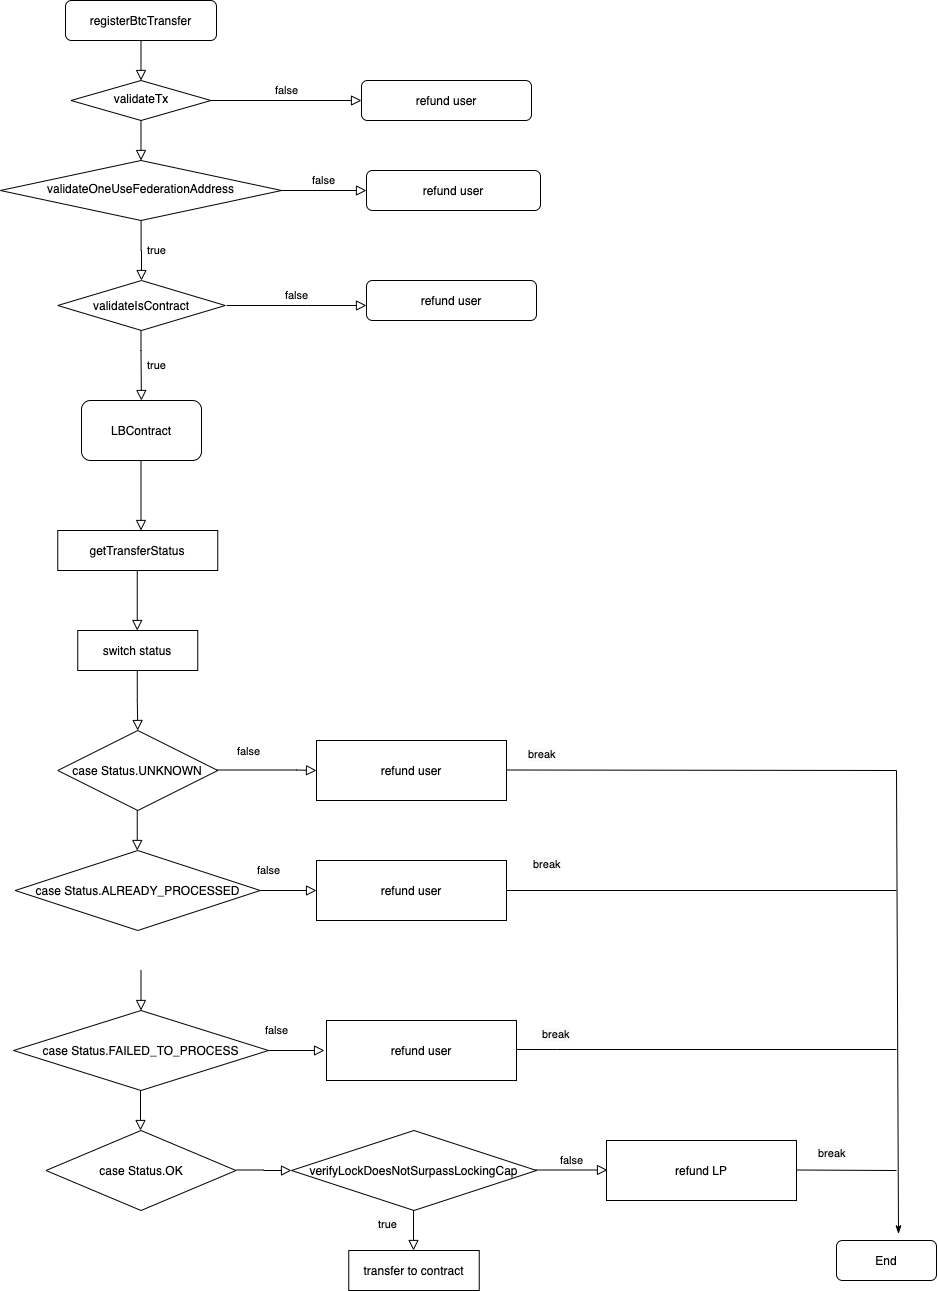

The diagram above was exported from draw.io. Its source (the exported page's mxGraphModel, read from the mxfile embedded in the PNG):
<mxGraphModel dx="946" dy="614" grid="1" gridSize="10" guides="1" tooltips="1" connect="1" arrows="1" fold="1" page="1" pageScale="1" pageWidth="827" pageHeight="1169" math="0" shadow="0">
  <root>
    <mxCell id="WIyWlLk6GJQsqaUBKTNV-0" />
    <mxCell id="WIyWlLk6GJQsqaUBKTNV-1" parent="WIyWlLk6GJQsqaUBKTNV-0" />
    <mxCell id="WIyWlLk6GJQsqaUBKTNV-2" value="" style="rounded=0;html=1;jettySize=auto;orthogonalLoop=1;fontSize=11;endArrow=block;endFill=0;endSize=8;strokeWidth=1;shadow=0;labelBackgroundColor=none;edgeStyle=orthogonalEdgeStyle;" parent="WIyWlLk6GJQsqaUBKTNV-1" source="WIyWlLk6GJQsqaUBKTNV-3" target="WIyWlLk6GJQsqaUBKTNV-6" edge="1">
      <mxGeometry relative="1" as="geometry">
        <Array as="points">
          <mxPoint x="185" y="70" />
          <mxPoint x="185" y="70" />
        </Array>
      </mxGeometry>
    </mxCell>
    <mxCell id="WIyWlLk6GJQsqaUBKTNV-3" value="registerBtcTransfer" style="rounded=1;whiteSpace=wrap;html=1;fontSize=12;glass=0;strokeWidth=1;shadow=0;" parent="WIyWlLk6GJQsqaUBKTNV-1" vertex="1">
      <mxGeometry x="109" width="151" height="40" as="geometry" />
    </mxCell>
    <mxCell id="WIyWlLk6GJQsqaUBKTNV-5" value="false" style="edgeStyle=orthogonalEdgeStyle;rounded=0;html=1;jettySize=auto;orthogonalLoop=1;fontSize=11;endArrow=block;endFill=0;endSize=8;strokeWidth=1;shadow=0;labelBackgroundColor=none;" parent="WIyWlLk6GJQsqaUBKTNV-1" source="WIyWlLk6GJQsqaUBKTNV-6" target="WIyWlLk6GJQsqaUBKTNV-7" edge="1">
      <mxGeometry y="10" relative="1" as="geometry">
        <mxPoint as="offset" />
      </mxGeometry>
    </mxCell>
    <mxCell id="WIyWlLk6GJQsqaUBKTNV-6" value="validateTx" style="rhombus;html=1;shadow=0;fontFamily=Helvetica;fontSize=12;align=center;strokeWidth=1;spacing=6;spacingTop=-4;verticalAlign=middle;horizontal=1;whiteSpace=wrap;" parent="WIyWlLk6GJQsqaUBKTNV-1" vertex="1">
      <mxGeometry x="114.5" y="80" width="140" height="40" as="geometry" />
    </mxCell>
    <mxCell id="WIyWlLk6GJQsqaUBKTNV-7" value="refund user" style="rounded=1;whiteSpace=wrap;html=1;fontSize=12;glass=0;strokeWidth=1;shadow=0;" parent="WIyWlLk6GJQsqaUBKTNV-1" vertex="1">
      <mxGeometry x="405" y="80" width="170" height="40" as="geometry" />
    </mxCell>
    <mxCell id="WIyWlLk6GJQsqaUBKTNV-9" value="false" style="edgeStyle=orthogonalEdgeStyle;rounded=0;html=1;jettySize=auto;orthogonalLoop=1;fontSize=11;endArrow=block;endFill=0;endSize=8;strokeWidth=1;shadow=0;labelBackgroundColor=none;" parent="WIyWlLk6GJQsqaUBKTNV-1" source="WIyWlLk6GJQsqaUBKTNV-10" edge="1">
      <mxGeometry y="10" relative="1" as="geometry">
        <mxPoint as="offset" />
        <mxPoint x="410" y="190" as="targetPoint" />
      </mxGeometry>
    </mxCell>
    <mxCell id="WIyWlLk6GJQsqaUBKTNV-10" value="validateOneUseFederationAddress" style="rhombus;whiteSpace=wrap;html=1;shadow=0;fontFamily=Helvetica;fontSize=12;align=center;strokeWidth=1;spacing=6;spacingTop=-4;" parent="WIyWlLk6GJQsqaUBKTNV-1" vertex="1">
      <mxGeometry x="43.879999999999995" y="160" width="281.25" height="60" as="geometry" />
    </mxCell>
    <mxCell id="WIyWlLk6GJQsqaUBKTNV-12" value="refund user" style="rounded=1;whiteSpace=wrap;html=1;fontSize=12;glass=0;strokeWidth=1;shadow=0;" parent="WIyWlLk6GJQsqaUBKTNV-1" vertex="1">
      <mxGeometry x="410" y="170" width="174" height="40" as="geometry" />
    </mxCell>
    <mxCell id="EyyoHQvfl7-m_Bz6mguC-2" value="validateIsContract" style="rhombus;whiteSpace=wrap;html=1;" vertex="1" parent="WIyWlLk6GJQsqaUBKTNV-1">
      <mxGeometry x="101.25" y="280" width="167.5" height="50" as="geometry" />
    </mxCell>
    <mxCell id="EyyoHQvfl7-m_Bz6mguC-3" value="true" style="rounded=0;html=1;jettySize=auto;orthogonalLoop=1;fontSize=11;endArrow=block;endFill=0;endSize=8;strokeWidth=1;shadow=0;labelBackgroundColor=none;edgeStyle=orthogonalEdgeStyle;" edge="1" parent="WIyWlLk6GJQsqaUBKTNV-1" source="WIyWlLk6GJQsqaUBKTNV-10">
      <mxGeometry x="0.007" y="15" relative="1" as="geometry">
        <mxPoint as="offset" />
        <mxPoint x="185" y="400" as="sourcePoint" />
        <mxPoint x="185" y="280" as="targetPoint" />
      </mxGeometry>
    </mxCell>
    <mxCell id="EyyoHQvfl7-m_Bz6mguC-5" value="refund user" style="rounded=1;whiteSpace=wrap;html=1;fontSize=12;glass=0;strokeWidth=1;shadow=0;" vertex="1" parent="WIyWlLk6GJQsqaUBKTNV-1">
      <mxGeometry x="410" y="280" width="170" height="40" as="geometry" />
    </mxCell>
    <mxCell id="EyyoHQvfl7-m_Bz6mguC-12" value="verifyLockDoesNotSurpassLockingCap" style="rhombus;whiteSpace=wrap;html=1;" vertex="1" parent="WIyWlLk6GJQsqaUBKTNV-1">
      <mxGeometry x="335" y="1130" width="245" height="80" as="geometry" />
    </mxCell>
    <mxCell id="EyyoHQvfl7-m_Bz6mguC-17" value="LBContract" style="rounded=1;whiteSpace=wrap;html=1;" vertex="1" parent="WIyWlLk6GJQsqaUBKTNV-1">
      <mxGeometry x="125" y="400" width="120" height="60" as="geometry" />
    </mxCell>
    <mxCell id="EyyoHQvfl7-m_Bz6mguC-18" value="&lt;br&gt;" style="rounded=0;html=1;jettySize=auto;orthogonalLoop=1;fontSize=11;endArrow=block;endFill=0;endSize=8;strokeWidth=1;shadow=0;labelBackgroundColor=none;edgeStyle=orthogonalEdgeStyle;" edge="1" parent="WIyWlLk6GJQsqaUBKTNV-1">
      <mxGeometry x="0.3333" y="20" relative="1" as="geometry">
        <mxPoint as="offset" />
        <mxPoint x="184.5" y="460" as="sourcePoint" />
        <mxPoint x="184.5" y="530" as="targetPoint" />
      </mxGeometry>
    </mxCell>
    <mxCell id="EyyoHQvfl7-m_Bz6mguC-19" value="getTransferStatus" style="rounded=0;whiteSpace=wrap;html=1;" vertex="1" parent="WIyWlLk6GJQsqaUBKTNV-1">
      <mxGeometry x="101.25" y="530" width="160" height="40" as="geometry" />
    </mxCell>
    <mxCell id="EyyoHQvfl7-m_Bz6mguC-21" value="switch status" style="rounded=0;whiteSpace=wrap;html=1;" vertex="1" parent="WIyWlLk6GJQsqaUBKTNV-1">
      <mxGeometry x="121.25" y="630" width="120" height="40" as="geometry" />
    </mxCell>
    <mxCell id="EyyoHQvfl7-m_Bz6mguC-22" value="&lt;br&gt;" style="rounded=0;html=1;jettySize=auto;orthogonalLoop=1;fontSize=11;endArrow=block;endFill=0;endSize=8;strokeWidth=1;shadow=0;labelBackgroundColor=none;edgeStyle=orthogonalEdgeStyle;" edge="1" parent="WIyWlLk6GJQsqaUBKTNV-1">
      <mxGeometry x="0.3333" y="20" relative="1" as="geometry">
        <mxPoint as="offset" />
        <mxPoint x="180.75" y="670" as="sourcePoint" />
        <mxPoint x="181.25" y="730" as="targetPoint" />
        <Array as="points">
          <mxPoint x="181.25" y="700" />
          <mxPoint x="181.25" y="700" />
        </Array>
      </mxGeometry>
    </mxCell>
    <mxCell id="EyyoHQvfl7-m_Bz6mguC-23" value="case Status.UNKNOWN&lt;br&gt;" style="rhombus;whiteSpace=wrap;html=1;" vertex="1" parent="WIyWlLk6GJQsqaUBKTNV-1">
      <mxGeometry x="101.25" y="730" width="160" height="80" as="geometry" />
    </mxCell>
    <mxCell id="EyyoHQvfl7-m_Bz6mguC-26" value="refund user" style="rounded=0;whiteSpace=wrap;html=1;" vertex="1" parent="WIyWlLk6GJQsqaUBKTNV-1">
      <mxGeometry x="360" y="740" width="190" height="60" as="geometry" />
    </mxCell>
    <mxCell id="EyyoHQvfl7-m_Bz6mguC-27" value="&lt;br&gt;" style="rounded=0;html=1;jettySize=auto;orthogonalLoop=1;fontSize=11;endArrow=block;endFill=0;endSize=8;strokeWidth=1;shadow=0;labelBackgroundColor=none;edgeStyle=orthogonalEdgeStyle;" edge="1" parent="WIyWlLk6GJQsqaUBKTNV-1">
      <mxGeometry x="0.3333" y="20" relative="1" as="geometry">
        <mxPoint as="offset" />
        <mxPoint x="180.75" y="810" as="sourcePoint" />
        <mxPoint x="180.75" y="850" as="targetPoint" />
      </mxGeometry>
    </mxCell>
    <mxCell id="EyyoHQvfl7-m_Bz6mguC-28" value="case Status.ALREADY_PROCESSED" style="rhombus;whiteSpace=wrap;html=1;" vertex="1" parent="WIyWlLk6GJQsqaUBKTNV-1">
      <mxGeometry x="58.75" y="850" width="245" height="80" as="geometry" />
    </mxCell>
    <mxCell id="EyyoHQvfl7-m_Bz6mguC-30" value="&lt;span&gt;refund user&lt;/span&gt;" style="rounded=0;whiteSpace=wrap;html=1;" vertex="1" parent="WIyWlLk6GJQsqaUBKTNV-1">
      <mxGeometry x="360" y="860" width="190" height="60" as="geometry" />
    </mxCell>
    <mxCell id="EyyoHQvfl7-m_Bz6mguC-31" value="&lt;br&gt;" style="rounded=0;html=1;jettySize=auto;orthogonalLoop=1;fontSize=11;endArrow=block;endFill=0;endSize=8;strokeWidth=1;shadow=0;labelBackgroundColor=none;edgeStyle=orthogonalEdgeStyle;" edge="1" parent="WIyWlLk6GJQsqaUBKTNV-1">
      <mxGeometry x="0.3333" y="20" relative="1" as="geometry">
        <mxPoint as="offset" />
        <mxPoint x="184.5" y="970" as="sourcePoint" />
        <mxPoint x="184.5" y="1010" as="targetPoint" />
      </mxGeometry>
    </mxCell>
    <mxCell id="EyyoHQvfl7-m_Bz6mguC-32" value="case Status.FAILED_TO_PROCESS&lt;br&gt;" style="rhombus;whiteSpace=wrap;html=1;" vertex="1" parent="WIyWlLk6GJQsqaUBKTNV-1">
      <mxGeometry x="57" y="1010" width="255" height="80" as="geometry" />
    </mxCell>
    <mxCell id="EyyoHQvfl7-m_Bz6mguC-34" value="refund user" style="rounded=0;whiteSpace=wrap;html=1;" vertex="1" parent="WIyWlLk6GJQsqaUBKTNV-1">
      <mxGeometry x="370" y="1020" width="190" height="60" as="geometry" />
    </mxCell>
    <mxCell id="EyyoHQvfl7-m_Bz6mguC-35" value="&lt;br&gt;" style="rounded=0;html=1;jettySize=auto;orthogonalLoop=1;fontSize=11;endArrow=block;endFill=0;endSize=8;strokeWidth=1;shadow=0;labelBackgroundColor=none;edgeStyle=orthogonalEdgeStyle;" edge="1" parent="WIyWlLk6GJQsqaUBKTNV-1">
      <mxGeometry x="0.3333" y="20" relative="1" as="geometry">
        <mxPoint as="offset" />
        <mxPoint x="184" y="1090" as="sourcePoint" />
        <mxPoint x="184" y="1130" as="targetPoint" />
      </mxGeometry>
    </mxCell>
    <mxCell id="EyyoHQvfl7-m_Bz6mguC-36" value="case Status.OK" style="rhombus;whiteSpace=wrap;html=1;" vertex="1" parent="WIyWlLk6GJQsqaUBKTNV-1">
      <mxGeometry x="89.5" y="1130" width="190" height="80" as="geometry" />
    </mxCell>
    <mxCell id="EyyoHQvfl7-m_Bz6mguC-37" value="" style="edgeStyle=orthogonalEdgeStyle;rounded=0;html=1;jettySize=auto;orthogonalLoop=1;fontSize=11;endArrow=block;endFill=0;endSize=8;strokeWidth=1;shadow=0;labelBackgroundColor=none;entryX=0;entryY=0.5;entryDx=0;entryDy=0;" edge="1" parent="WIyWlLk6GJQsqaUBKTNV-1" target="EyyoHQvfl7-m_Bz6mguC-12">
      <mxGeometry y="10" relative="1" as="geometry">
        <mxPoint as="offset" />
        <mxPoint x="279.5" y="1169.5" as="sourcePoint" />
        <mxPoint x="334.5" y="1170" as="targetPoint" />
        <Array as="points" />
      </mxGeometry>
    </mxCell>
    <mxCell id="EyyoHQvfl7-m_Bz6mguC-38" value="&lt;div&gt;&lt;span&gt;transfer to contract&lt;/span&gt;&lt;/div&gt;" style="rounded=0;whiteSpace=wrap;html=1;align=center;verticalAlign=middle;" vertex="1" parent="WIyWlLk6GJQsqaUBKTNV-1">
      <mxGeometry x="392.25" y="1250" width="130.5" height="40" as="geometry" />
    </mxCell>
    <mxCell id="EyyoHQvfl7-m_Bz6mguC-40" value="false" style="edgeStyle=orthogonalEdgeStyle;rounded=0;html=1;jettySize=auto;orthogonalLoop=1;fontSize=11;endArrow=block;endFill=0;endSize=8;strokeWidth=1;shadow=0;labelBackgroundColor=none;" edge="1" parent="WIyWlLk6GJQsqaUBKTNV-1">
      <mxGeometry y="10" relative="1" as="geometry">
        <mxPoint as="offset" />
        <mxPoint x="579" y="1169" as="sourcePoint" />
        <mxPoint x="651" y="1169.5" as="targetPoint" />
        <Array as="points">
          <mxPoint x="651" y="1169" />
          <mxPoint x="651" y="1169" />
        </Array>
      </mxGeometry>
    </mxCell>
    <mxCell id="EyyoHQvfl7-m_Bz6mguC-42" value="" style="edgeStyle=orthogonalEdgeStyle;rounded=0;html=1;jettySize=auto;orthogonalLoop=1;fontSize=11;endArrow=none;endFill=0;endSize=8;strokeWidth=1;shadow=0;labelBackgroundColor=none;" edge="1" parent="WIyWlLk6GJQsqaUBKTNV-1">
      <mxGeometry y="10" relative="1" as="geometry">
        <mxPoint as="offset" />
        <mxPoint x="560" y="1049" as="sourcePoint" />
        <mxPoint x="940" y="1049" as="targetPoint" />
        <Array as="points">
          <mxPoint x="600" y="1049" />
          <mxPoint x="600" y="1049" />
        </Array>
      </mxGeometry>
    </mxCell>
    <mxCell id="EyyoHQvfl7-m_Bz6mguC-46" value="&lt;span style=&quot;color: rgb(0 , 0 , 0) ; font-family: &amp;#34;helvetica&amp;#34; ; font-size: 11px ; font-style: normal ; font-weight: 400 ; letter-spacing: normal ; text-align: center ; text-indent: 0px ; text-transform: none ; word-spacing: 0px ; background-color: rgb(248 , 249 , 250) ; display: inline ; float: none&quot;&gt;break&lt;/span&gt;" style="text;whiteSpace=wrap;html=1;" vertex="1" parent="WIyWlLk6GJQsqaUBKTNV-1">
      <mxGeometry x="570" y="740" width="50" height="30" as="geometry" />
    </mxCell>
    <mxCell id="EyyoHQvfl7-m_Bz6mguC-49" value="&lt;span style=&quot;color: rgb(0 , 0 , 0) ; font-family: &amp;#34;helvetica&amp;#34; ; font-size: 11px ; font-style: normal ; font-weight: 400 ; letter-spacing: normal ; text-align: center ; text-indent: 0px ; text-transform: none ; word-spacing: 0px ; background-color: rgb(248 , 249 , 250) ; display: inline ; float: none&quot;&gt;break&lt;/span&gt;" style="text;whiteSpace=wrap;html=1;" vertex="1" parent="WIyWlLk6GJQsqaUBKTNV-1">
      <mxGeometry x="575" y="850" width="50" height="30" as="geometry" />
    </mxCell>
    <mxCell id="EyyoHQvfl7-m_Bz6mguC-51" value="End" style="rounded=1;whiteSpace=wrap;html=1;" vertex="1" parent="WIyWlLk6GJQsqaUBKTNV-1">
      <mxGeometry x="880" y="1240" width="100" height="40" as="geometry" />
    </mxCell>
    <mxCell id="EyyoHQvfl7-m_Bz6mguC-53" value="&lt;br&gt;" style="rounded=0;html=1;jettySize=auto;orthogonalLoop=1;fontSize=11;endArrow=block;endFill=0;endSize=8;strokeWidth=1;shadow=0;labelBackgroundColor=none;edgeStyle=orthogonalEdgeStyle;" edge="1" parent="WIyWlLk6GJQsqaUBKTNV-1">
      <mxGeometry x="0.3333" y="20" relative="1" as="geometry">
        <mxPoint as="offset" />
        <mxPoint x="180.75" y="570" as="sourcePoint" />
        <mxPoint x="180.75" y="630" as="targetPoint" />
      </mxGeometry>
    </mxCell>
    <mxCell id="EyyoHQvfl7-m_Bz6mguC-57" value="refund LP" style="rounded=0;whiteSpace=wrap;html=1;" vertex="1" parent="WIyWlLk6GJQsqaUBKTNV-1">
      <mxGeometry x="650" y="1140" width="190" height="60" as="geometry" />
    </mxCell>
    <mxCell id="EyyoHQvfl7-m_Bz6mguC-59" value="&lt;br&gt;" style="rounded=0;html=1;jettySize=auto;orthogonalLoop=1;fontSize=11;endArrow=block;endFill=0;endSize=8;strokeWidth=1;shadow=0;labelBackgroundColor=none;edgeStyle=orthogonalEdgeStyle;" edge="1" parent="WIyWlLk6GJQsqaUBKTNV-1">
      <mxGeometry x="0.3333" y="20" relative="1" as="geometry">
        <mxPoint as="offset" />
        <mxPoint x="457" y="1210" as="sourcePoint" />
        <mxPoint x="457" y="1250" as="targetPoint" />
      </mxGeometry>
    </mxCell>
    <mxCell id="EyyoHQvfl7-m_Bz6mguC-61" value="&lt;span style=&quot;color: rgb(0 , 0 , 0) ; font-family: &amp;#34;helvetica&amp;#34; ; font-size: 11px ; font-style: normal ; font-weight: 400 ; letter-spacing: normal ; text-align: center ; text-indent: 0px ; text-transform: none ; word-spacing: 0px ; background-color: rgb(248 , 249 , 250) ; display: inline ; float: none&quot;&gt;true&lt;/span&gt;" style="text;whiteSpace=wrap;html=1;" vertex="1" parent="WIyWlLk6GJQsqaUBKTNV-1">
      <mxGeometry x="420" y="1210" width="50" height="30" as="geometry" />
    </mxCell>
    <mxCell id="EyyoHQvfl7-m_Bz6mguC-63" value="&lt;span style=&quot;color: rgb(0 , 0 , 0) ; font-family: &amp;#34;helvetica&amp;#34; ; font-size: 11px ; font-style: normal ; font-weight: 400 ; letter-spacing: normal ; text-align: center ; text-indent: 0px ; text-transform: none ; word-spacing: 0px ; background-color: rgb(248 , 249 , 250) ; display: inline ; float: none&quot;&gt;break&lt;/span&gt;" style="text;whiteSpace=wrap;html=1;" vertex="1" parent="WIyWlLk6GJQsqaUBKTNV-1">
      <mxGeometry x="860" y="1139" width="50" height="30" as="geometry" />
    </mxCell>
    <mxCell id="EyyoHQvfl7-m_Bz6mguC-64" value="" style="rounded=0;html=1;jettySize=auto;orthogonalLoop=1;fontSize=11;endArrow=block;endFill=0;endSize=8;strokeWidth=1;shadow=0;labelBackgroundColor=none;edgeStyle=orthogonalEdgeStyle;" edge="1" parent="WIyWlLk6GJQsqaUBKTNV-1">
      <mxGeometry relative="1" as="geometry">
        <mxPoint x="184.5" y="120" as="sourcePoint" />
        <mxPoint x="184.5" y="160" as="targetPoint" />
        <Array as="points">
          <mxPoint x="185" y="150" />
          <mxPoint x="185" y="150" />
        </Array>
      </mxGeometry>
    </mxCell>
    <mxCell id="EyyoHQvfl7-m_Bz6mguC-67" value="false" style="edgeStyle=orthogonalEdgeStyle;rounded=0;html=1;jettySize=auto;orthogonalLoop=1;fontSize=11;endArrow=block;endFill=0;endSize=8;strokeWidth=1;shadow=0;labelBackgroundColor=none;" edge="1" parent="WIyWlLk6GJQsqaUBKTNV-1">
      <mxGeometry y="10" relative="1" as="geometry">
        <mxPoint as="offset" />
        <mxPoint x="270" y="305" as="sourcePoint" />
        <mxPoint x="410" y="305" as="targetPoint" />
        <Array as="points">
          <mxPoint x="350" y="305" />
          <mxPoint x="350" y="305" />
        </Array>
      </mxGeometry>
    </mxCell>
    <mxCell id="EyyoHQvfl7-m_Bz6mguC-69" value="true" style="rounded=0;html=1;jettySize=auto;orthogonalLoop=1;fontSize=11;endArrow=block;endFill=0;endSize=8;strokeWidth=1;shadow=0;labelBackgroundColor=none;edgeStyle=orthogonalEdgeStyle;" edge="1" parent="WIyWlLk6GJQsqaUBKTNV-1">
      <mxGeometry x="0.007" y="15" relative="1" as="geometry">
        <mxPoint as="offset" />
        <mxPoint x="184.49999999999991" y="329.9997333333333" as="sourcePoint" />
        <mxPoint x="184.9" y="400" as="targetPoint" />
        <Array as="points">
          <mxPoint x="184.9" y="350" />
          <mxPoint x="184.9" y="350" />
        </Array>
      </mxGeometry>
    </mxCell>
    <mxCell id="EyyoHQvfl7-m_Bz6mguC-70" value="false" style="edgeStyle=orthogonalEdgeStyle;rounded=0;html=1;jettySize=auto;orthogonalLoop=1;fontSize=11;endArrow=block;endFill=0;endSize=8;strokeWidth=1;shadow=0;labelBackgroundColor=none;entryX=0;entryY=0.5;entryDx=0;entryDy=0;" edge="1" parent="WIyWlLk6GJQsqaUBKTNV-1" target="EyyoHQvfl7-m_Bz6mguC-26">
      <mxGeometry x="-0.3684" y="20" relative="1" as="geometry">
        <mxPoint y="1" as="offset" />
        <mxPoint x="260" y="769.5" as="sourcePoint" />
        <mxPoint x="355" y="769.5" as="targetPoint" />
        <Array as="points">
          <mxPoint x="340" y="770" />
          <mxPoint x="340" y="770" />
        </Array>
      </mxGeometry>
    </mxCell>
    <mxCell id="EyyoHQvfl7-m_Bz6mguC-71" value="false" style="edgeStyle=orthogonalEdgeStyle;rounded=0;html=1;jettySize=auto;orthogonalLoop=1;fontSize=11;endArrow=block;endFill=0;endSize=8;strokeWidth=1;shadow=0;labelBackgroundColor=none;entryX=0;entryY=0.5;entryDx=0;entryDy=0;exitX=1;exitY=0.5;exitDx=0;exitDy=0;" edge="1" parent="WIyWlLk6GJQsqaUBKTNV-1" source="EyyoHQvfl7-m_Bz6mguC-28" target="EyyoHQvfl7-m_Bz6mguC-30">
      <mxGeometry x="-0.7297" y="20" relative="1" as="geometry">
        <mxPoint as="offset" />
        <mxPoint x="318.75" y="889.5" as="sourcePoint" />
        <mxPoint x="346.75" y="890" as="targetPoint" />
        <Array as="points" />
      </mxGeometry>
    </mxCell>
    <mxCell id="EyyoHQvfl7-m_Bz6mguC-76" value="" style="edgeStyle=orthogonalEdgeStyle;rounded=0;html=1;jettySize=auto;orthogonalLoop=1;fontSize=11;endArrow=none;endFill=0;endSize=8;strokeWidth=1;shadow=0;labelBackgroundColor=none;" edge="1" parent="WIyWlLk6GJQsqaUBKTNV-1">
      <mxGeometry y="10" relative="1" as="geometry">
        <mxPoint as="offset" />
        <mxPoint x="550" y="920" as="sourcePoint" />
        <mxPoint x="940" y="890" as="targetPoint" />
        <Array as="points">
          <mxPoint x="550" y="890" />
        </Array>
      </mxGeometry>
    </mxCell>
    <mxCell id="EyyoHQvfl7-m_Bz6mguC-77" value="&lt;span style=&quot;color: rgb(0 , 0 , 0) ; font-family: &amp;#34;helvetica&amp;#34; ; font-size: 11px ; font-style: normal ; font-weight: 400 ; letter-spacing: normal ; text-align: center ; text-indent: 0px ; text-transform: none ; word-spacing: 0px ; background-color: rgb(248 , 249 , 250) ; display: inline ; float: none&quot;&gt;break&lt;/span&gt;" style="text;whiteSpace=wrap;html=1;" vertex="1" parent="WIyWlLk6GJQsqaUBKTNV-1">
      <mxGeometry x="584" y="1020" width="50" height="30" as="geometry" />
    </mxCell>
    <mxCell id="EyyoHQvfl7-m_Bz6mguC-79" value="" style="endArrow=none;html=1;strokeWidth=1;" edge="1" parent="WIyWlLk6GJQsqaUBKTNV-1">
      <mxGeometry width="50" height="50" relative="1" as="geometry">
        <mxPoint x="840" y="1169.5" as="sourcePoint" />
        <mxPoint x="940" y="1170" as="targetPoint" />
      </mxGeometry>
    </mxCell>
    <mxCell id="EyyoHQvfl7-m_Bz6mguC-80" value="" style="endArrow=none;html=1;strokeWidth=1;" edge="1" parent="WIyWlLk6GJQsqaUBKTNV-1">
      <mxGeometry width="50" height="50" relative="1" as="geometry">
        <mxPoint x="550" y="769.5" as="sourcePoint" />
        <mxPoint x="940" y="770" as="targetPoint" />
      </mxGeometry>
    </mxCell>
    <mxCell id="EyyoHQvfl7-m_Bz6mguC-81" value="" style="endArrow=none;html=1;strokeWidth=1;startArrow=classicThin;startFill=1;exitX=0.62;exitY=-0.167;exitDx=0;exitDy=0;exitPerimeter=0;" edge="1" parent="WIyWlLk6GJQsqaUBKTNV-1" source="EyyoHQvfl7-m_Bz6mguC-51">
      <mxGeometry width="50" height="50" relative="1" as="geometry">
        <mxPoint x="940" y="1209" as="sourcePoint" />
        <mxPoint x="940" y="770" as="targetPoint" />
      </mxGeometry>
    </mxCell>
    <mxCell id="EyyoHQvfl7-m_Bz6mguC-83" value="false" style="edgeStyle=orthogonalEdgeStyle;rounded=0;html=1;jettySize=auto;orthogonalLoop=1;fontSize=11;endArrow=block;endFill=0;endSize=8;strokeWidth=1;shadow=0;labelBackgroundColor=none;exitX=1;exitY=0.5;exitDx=0;exitDy=0;" edge="1" parent="WIyWlLk6GJQsqaUBKTNV-1">
      <mxGeometry x="-0.7297" y="20" relative="1" as="geometry">
        <mxPoint as="offset" />
        <mxPoint x="312" y="1050" as="sourcePoint" />
        <mxPoint x="368" y="1050" as="targetPoint" />
        <Array as="points" />
      </mxGeometry>
    </mxCell>
  </root>
</mxGraphModel>